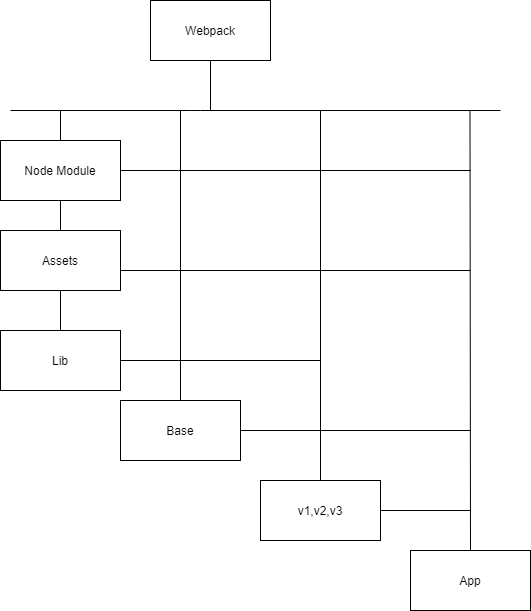

The diagram above was exported from draw.io. Its source (the exported page's mxGraphModel, read from the mxfile embedded in the PNG):
<mxGraphModel dx="1038" dy="536" grid="1" gridSize="10" guides="1" tooltips="1" connect="1" arrows="1" fold="1" page="1" pageScale="1" pageWidth="850" pageHeight="1100" math="0" shadow="0">
  <root>
    <mxCell id="0" />
    <mxCell id="1" parent="0" />
    <mxCell id="d-o1lEIWcKqpxLAT5o2J-1" value="Webpack" style="rounded=0;whiteSpace=wrap;html=1;" vertex="1" parent="1">
      <mxGeometry x="250" y="10" width="120" height="60" as="geometry" />
    </mxCell>
    <mxCell id="d-o1lEIWcKqpxLAT5o2J-2" value="" style="endArrow=none;html=1;entryX=0.5;entryY=1;entryDx=0;entryDy=0;" edge="1" parent="1" target="d-o1lEIWcKqpxLAT5o2J-1">
      <mxGeometry width="50" height="50" relative="1" as="geometry">
        <mxPoint x="310" y="120" as="sourcePoint" />
        <mxPoint x="450" y="380" as="targetPoint" />
      </mxGeometry>
    </mxCell>
    <mxCell id="d-o1lEIWcKqpxLAT5o2J-3" value="" style="endArrow=none;html=1;" edge="1" parent="1">
      <mxGeometry width="50" height="50" relative="1" as="geometry">
        <mxPoint x="110" y="120" as="sourcePoint" />
        <mxPoint x="600" y="120" as="targetPoint" />
        <Array as="points">
          <mxPoint x="290" y="120" />
        </Array>
      </mxGeometry>
    </mxCell>
    <mxCell id="d-o1lEIWcKqpxLAT5o2J-4" value="Node Module" style="rounded=0;whiteSpace=wrap;html=1;" vertex="1" parent="1">
      <mxGeometry x="100" y="150" width="120" height="60" as="geometry" />
    </mxCell>
    <mxCell id="d-o1lEIWcKqpxLAT5o2J-5" value="Assets" style="rounded=0;whiteSpace=wrap;html=1;" vertex="1" parent="1">
      <mxGeometry x="100" y="240" width="120" height="60" as="geometry" />
    </mxCell>
    <mxCell id="d-o1lEIWcKqpxLAT5o2J-6" value="" style="endArrow=none;html=1;exitX=0.5;exitY=0;exitDx=0;exitDy=0;" edge="1" parent="1" source="d-o1lEIWcKqpxLAT5o2J-4">
      <mxGeometry width="50" height="50" relative="1" as="geometry">
        <mxPoint x="400" y="430" as="sourcePoint" />
        <mxPoint x="160" y="120" as="targetPoint" />
        <Array as="points" />
      </mxGeometry>
    </mxCell>
    <mxCell id="d-o1lEIWcKqpxLAT5o2J-7" value="" style="endArrow=none;html=1;entryX=0.5;entryY=1;entryDx=0;entryDy=0;exitX=0.5;exitY=0;exitDx=0;exitDy=0;" edge="1" parent="1" source="d-o1lEIWcKqpxLAT5o2J-5" target="d-o1lEIWcKqpxLAT5o2J-4">
      <mxGeometry width="50" height="50" relative="1" as="geometry">
        <mxPoint x="400" y="430" as="sourcePoint" />
        <mxPoint x="450" y="380" as="targetPoint" />
      </mxGeometry>
    </mxCell>
    <mxCell id="d-o1lEIWcKqpxLAT5o2J-8" value="Base" style="rounded=0;whiteSpace=wrap;html=1;" vertex="1" parent="1">
      <mxGeometry x="220" y="410" width="120" height="60" as="geometry" />
    </mxCell>
    <mxCell id="d-o1lEIWcKqpxLAT5o2J-9" value="" style="endArrow=none;html=1;exitX=0.5;exitY=0;exitDx=0;exitDy=0;" edge="1" parent="1" source="d-o1lEIWcKqpxLAT5o2J-8">
      <mxGeometry width="50" height="50" relative="1" as="geometry">
        <mxPoint x="445" y="410" as="sourcePoint" />
        <mxPoint x="280" y="120" as="targetPoint" />
      </mxGeometry>
    </mxCell>
    <mxCell id="d-o1lEIWcKqpxLAT5o2J-11" value="" style="endArrow=none;html=1;exitX=1;exitY=0.5;exitDx=0;exitDy=0;" edge="1" parent="1" source="d-o1lEIWcKqpxLAT5o2J-4">
      <mxGeometry width="50" height="50" relative="1" as="geometry">
        <mxPoint x="400" y="430" as="sourcePoint" />
        <mxPoint x="570" y="180" as="targetPoint" />
      </mxGeometry>
    </mxCell>
    <mxCell id="d-o1lEIWcKqpxLAT5o2J-13" value="" style="endArrow=none;html=1;" edge="1" parent="1">
      <mxGeometry width="50" height="50" relative="1" as="geometry">
        <mxPoint x="220" y="280" as="sourcePoint" />
        <mxPoint x="570" y="280" as="targetPoint" />
      </mxGeometry>
    </mxCell>
    <mxCell id="d-o1lEIWcKqpxLAT5o2J-14" value="v1,v2,v3" style="rounded=0;whiteSpace=wrap;html=1;" vertex="1" parent="1">
      <mxGeometry x="360" y="490" width="120" height="60" as="geometry" />
    </mxCell>
    <mxCell id="d-o1lEIWcKqpxLAT5o2J-15" value="" style="endArrow=none;html=1;exitX=0.5;exitY=0;exitDx=0;exitDy=0;" edge="1" parent="1" source="d-o1lEIWcKqpxLAT5o2J-14">
      <mxGeometry width="50" height="50" relative="1" as="geometry">
        <mxPoint x="400" y="390" as="sourcePoint" />
        <mxPoint x="420" y="120" as="targetPoint" />
      </mxGeometry>
    </mxCell>
    <mxCell id="d-o1lEIWcKqpxLAT5o2J-16" value="" style="endArrow=none;html=1;exitX=1;exitY=0.5;exitDx=0;exitDy=0;" edge="1" parent="1" source="d-o1lEIWcKqpxLAT5o2J-8">
      <mxGeometry width="50" height="50" relative="1" as="geometry">
        <mxPoint x="310" y="250" as="sourcePoint" />
        <mxPoint x="570" y="440" as="targetPoint" />
      </mxGeometry>
    </mxCell>
    <mxCell id="d-o1lEIWcKqpxLAT5o2J-17" value="App" style="rounded=0;whiteSpace=wrap;html=1;" vertex="1" parent="1">
      <mxGeometry x="510" y="560" width="120" height="60" as="geometry" />
    </mxCell>
    <mxCell id="d-o1lEIWcKqpxLAT5o2J-18" value="" style="endArrow=none;html=1;exitX=0.5;exitY=0;exitDx=0;exitDy=0;" edge="1" parent="1" source="d-o1lEIWcKqpxLAT5o2J-17">
      <mxGeometry width="50" height="50" relative="1" as="geometry">
        <mxPoint x="569.5" y="400" as="sourcePoint" />
        <mxPoint x="569.5" y="120" as="targetPoint" />
      </mxGeometry>
    </mxCell>
    <mxCell id="d-o1lEIWcKqpxLAT5o2J-19" value="" style="endArrow=none;html=1;exitX=1;exitY=0.5;exitDx=0;exitDy=0;" edge="1" parent="1" source="d-o1lEIWcKqpxLAT5o2J-14">
      <mxGeometry width="50" height="50" relative="1" as="geometry">
        <mxPoint x="490" y="460" as="sourcePoint" />
        <mxPoint x="570" y="520" as="targetPoint" />
      </mxGeometry>
    </mxCell>
    <mxCell id="d-o1lEIWcKqpxLAT5o2J-20" value="Lib" style="rounded=0;whiteSpace=wrap;html=1;" vertex="1" parent="1">
      <mxGeometry x="100" y="340" width="120" height="60" as="geometry" />
    </mxCell>
    <mxCell id="d-o1lEIWcKqpxLAT5o2J-21" value="" style="endArrow=none;html=1;exitX=1;exitY=0.5;exitDx=0;exitDy=0;" edge="1" parent="1" source="d-o1lEIWcKqpxLAT5o2J-20">
      <mxGeometry width="50" height="50" relative="1" as="geometry">
        <mxPoint x="410" y="310" as="sourcePoint" />
        <mxPoint x="420" y="370" as="targetPoint" />
      </mxGeometry>
    </mxCell>
    <mxCell id="d-o1lEIWcKqpxLAT5o2J-22" value="" style="endArrow=none;html=1;entryX=0.5;entryY=1;entryDx=0;entryDy=0;exitX=0.5;exitY=0;exitDx=0;exitDy=0;" edge="1" parent="1" source="d-o1lEIWcKqpxLAT5o2J-20" target="d-o1lEIWcKqpxLAT5o2J-5">
      <mxGeometry width="50" height="50" relative="1" as="geometry">
        <mxPoint x="410" y="430" as="sourcePoint" />
        <mxPoint x="460" y="380" as="targetPoint" />
      </mxGeometry>
    </mxCell>
  </root>
</mxGraphModel>